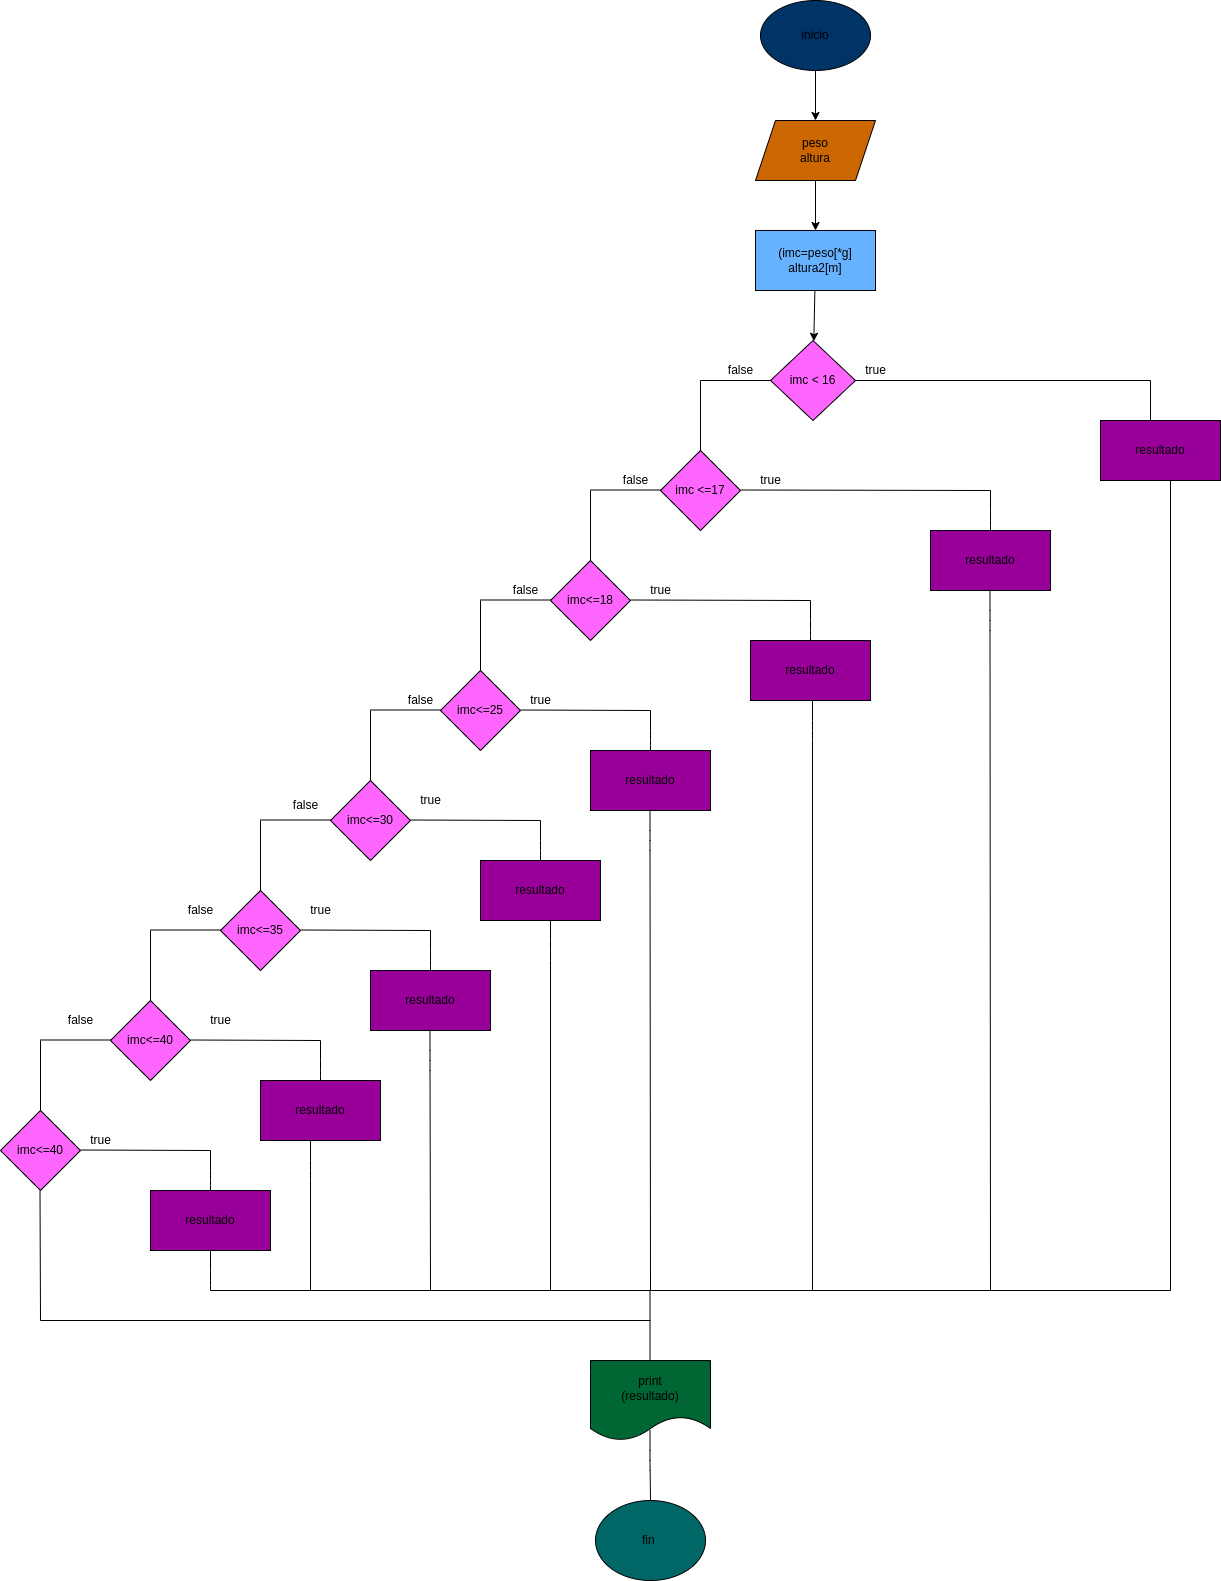

The diagram above was exported from draw.io. Its source (the exported page's mxGraphModel, read from the mxfile embedded in the PNG):
<mxGraphModel dx="1501" dy="328" grid="1" gridSize="10" guides="1" tooltips="1" connect="1" arrows="1" fold="1" page="1" pageScale="1" pageWidth="827" pageHeight="1169" math="0" shadow="0">
  <root>
    <mxCell id="0" />
    <mxCell id="1" parent="0" />
    <mxCell id="4" value="" style="edgeStyle=none;html=1;" edge="1" parent="1" source="2" target="3">
      <mxGeometry relative="1" as="geometry" />
    </mxCell>
    <mxCell id="2" value="inicio" style="ellipse;whiteSpace=wrap;html=1;fillColor=#003366;" vertex="1" parent="1">
      <mxGeometry x="170" width="110" height="70" as="geometry" />
    </mxCell>
    <mxCell id="6" value="" style="edgeStyle=none;html=1;" edge="1" parent="1" source="3" target="5">
      <mxGeometry relative="1" as="geometry" />
    </mxCell>
    <mxCell id="3" value="peso&lt;br&gt;altura" style="shape=parallelogram;perimeter=parallelogramPerimeter;whiteSpace=wrap;html=1;fixedSize=1;fillColor=#CC6600;" vertex="1" parent="1">
      <mxGeometry x="165" y="120" width="120" height="60" as="geometry" />
    </mxCell>
    <mxCell id="8" value="" style="edgeStyle=none;html=1;" edge="1" parent="1" source="5" target="7">
      <mxGeometry relative="1" as="geometry" />
    </mxCell>
    <mxCell id="5" value="(imc=peso[*g]&lt;br&gt;altura2[m]" style="whiteSpace=wrap;html=1;fillColor=#66B2FF;" vertex="1" parent="1">
      <mxGeometry x="165" y="230" width="120" height="60" as="geometry" />
    </mxCell>
    <mxCell id="7" value="imc &amp;lt; 16" style="rhombus;whiteSpace=wrap;html=1;fillColor=#FF66FF;" vertex="1" parent="1">
      <mxGeometry x="180" y="340" width="85" height="80" as="geometry" />
    </mxCell>
    <mxCell id="9" value="" style="endArrow=none;html=1;" edge="1" parent="1">
      <mxGeometry width="50" height="50" relative="1" as="geometry">
        <mxPoint x="110" y="380" as="sourcePoint" />
        <mxPoint x="180" y="380" as="targetPoint" />
      </mxGeometry>
    </mxCell>
    <mxCell id="10" value="" style="endArrow=none;html=1;" edge="1" parent="1">
      <mxGeometry width="50" height="50" relative="1" as="geometry">
        <mxPoint x="110" y="450" as="sourcePoint" />
        <mxPoint x="110" y="380" as="targetPoint" />
      </mxGeometry>
    </mxCell>
    <mxCell id="12" value="imc &amp;lt;=17" style="rhombus;whiteSpace=wrap;html=1;fillColor=#FF66FF;" vertex="1" parent="1">
      <mxGeometry x="70" y="450" width="80" height="80" as="geometry" />
    </mxCell>
    <mxCell id="13" value="" style="endArrow=none;html=1;" edge="1" parent="1">
      <mxGeometry width="50" height="50" relative="1" as="geometry">
        <mxPoint y="489.5" as="sourcePoint" />
        <mxPoint x="70" y="489.5" as="targetPoint" />
        <Array as="points">
          <mxPoint y="489.5" />
        </Array>
      </mxGeometry>
    </mxCell>
    <mxCell id="14" value="" style="endArrow=none;html=1;" edge="1" parent="1">
      <mxGeometry width="50" height="50" relative="1" as="geometry">
        <mxPoint y="560" as="sourcePoint" />
        <mxPoint y="490" as="targetPoint" />
      </mxGeometry>
    </mxCell>
    <mxCell id="15" value="imc&amp;lt;=18" style="rhombus;whiteSpace=wrap;html=1;fillColor=#FF66FF;" vertex="1" parent="1">
      <mxGeometry x="-40" y="560" width="80" height="80" as="geometry" />
    </mxCell>
    <mxCell id="16" value="" style="endArrow=none;html=1;" edge="1" parent="1">
      <mxGeometry width="50" height="50" relative="1" as="geometry">
        <mxPoint x="-110" y="599.5" as="sourcePoint" />
        <mxPoint x="-40" y="599.5" as="targetPoint" />
        <Array as="points" />
      </mxGeometry>
    </mxCell>
    <mxCell id="17" value="" style="endArrow=none;html=1;" edge="1" parent="1">
      <mxGeometry width="50" height="50" relative="1" as="geometry">
        <mxPoint x="-110" y="670" as="sourcePoint" />
        <mxPoint x="-110" y="600" as="targetPoint" />
      </mxGeometry>
    </mxCell>
    <mxCell id="18" value="imc&amp;lt;=25" style="rhombus;whiteSpace=wrap;html=1;fillColor=#FF66FF;" vertex="1" parent="1">
      <mxGeometry x="-150" y="670" width="80" height="80" as="geometry" />
    </mxCell>
    <mxCell id="22" value="" style="endArrow=none;html=1;" edge="1" parent="1">
      <mxGeometry width="50" height="50" relative="1" as="geometry">
        <mxPoint x="-220" y="709.5" as="sourcePoint" />
        <mxPoint x="-150" y="709.5" as="targetPoint" />
        <Array as="points" />
      </mxGeometry>
    </mxCell>
    <mxCell id="23" value="" style="endArrow=none;html=1;" edge="1" parent="1">
      <mxGeometry width="50" height="50" relative="1" as="geometry">
        <mxPoint x="-220" y="780" as="sourcePoint" />
        <mxPoint x="-220" y="710" as="targetPoint" />
      </mxGeometry>
    </mxCell>
    <mxCell id="24" value="imc&amp;lt;=30" style="rhombus;whiteSpace=wrap;html=1;fillColor=#FF66FF;" vertex="1" parent="1">
      <mxGeometry x="-260" y="780" width="80" height="80" as="geometry" />
    </mxCell>
    <mxCell id="25" value="" style="endArrow=none;html=1;" edge="1" parent="1">
      <mxGeometry width="50" height="50" relative="1" as="geometry">
        <mxPoint x="-330" y="819.5" as="sourcePoint" />
        <mxPoint x="-260" y="819.5" as="targetPoint" />
        <Array as="points" />
      </mxGeometry>
    </mxCell>
    <mxCell id="26" value="" style="endArrow=none;html=1;" edge="1" parent="1">
      <mxGeometry width="50" height="50" relative="1" as="geometry">
        <mxPoint x="-330" y="890" as="sourcePoint" />
        <mxPoint x="-330" y="820" as="targetPoint" />
      </mxGeometry>
    </mxCell>
    <mxCell id="27" value="imc&amp;lt;=35" style="rhombus;whiteSpace=wrap;html=1;fillColor=#FF66FF;" vertex="1" parent="1">
      <mxGeometry x="-370" y="890" width="80" height="80" as="geometry" />
    </mxCell>
    <mxCell id="28" value="" style="endArrow=none;html=1;" edge="1" parent="1">
      <mxGeometry width="50" height="50" relative="1" as="geometry">
        <mxPoint x="-440" y="929.5" as="sourcePoint" />
        <mxPoint x="-370" y="929.5" as="targetPoint" />
        <Array as="points" />
      </mxGeometry>
    </mxCell>
    <mxCell id="30" value="" style="endArrow=none;html=1;" edge="1" parent="1">
      <mxGeometry width="50" height="50" relative="1" as="geometry">
        <mxPoint x="-440" y="1000" as="sourcePoint" />
        <mxPoint x="-440" y="930" as="targetPoint" />
      </mxGeometry>
    </mxCell>
    <mxCell id="31" value="imc&amp;lt;=40" style="rhombus;whiteSpace=wrap;html=1;fillColor=#FF66FF;" vertex="1" parent="1">
      <mxGeometry x="-480" y="1000" width="80" height="80" as="geometry" />
    </mxCell>
    <mxCell id="32" value="" style="endArrow=none;html=1;" edge="1" parent="1">
      <mxGeometry width="50" height="50" relative="1" as="geometry">
        <mxPoint x="-550" y="1039.5" as="sourcePoint" />
        <mxPoint x="-480" y="1039.5" as="targetPoint" />
        <Array as="points" />
      </mxGeometry>
    </mxCell>
    <mxCell id="33" value="" style="endArrow=none;html=1;" edge="1" parent="1">
      <mxGeometry width="50" height="50" relative="1" as="geometry">
        <mxPoint x="-550" y="1110" as="sourcePoint" />
        <mxPoint x="-550" y="1040" as="targetPoint" />
      </mxGeometry>
    </mxCell>
    <mxCell id="34" value="imc&amp;lt;=40" style="rhombus;whiteSpace=wrap;html=1;fillColor=#FF66FF;" vertex="1" parent="1">
      <mxGeometry x="-590" y="1110" width="80" height="80" as="geometry" />
    </mxCell>
    <mxCell id="35" value="" style="endArrow=none;html=1;exitX=1;exitY=0.5;exitDx=0;exitDy=0;" edge="1" parent="1" source="7">
      <mxGeometry width="50" height="50" relative="1" as="geometry">
        <mxPoint x="290" y="430" as="sourcePoint" />
        <mxPoint x="560" y="380" as="targetPoint" />
      </mxGeometry>
    </mxCell>
    <mxCell id="39" value="" style="endArrow=none;html=1;" edge="1" parent="1">
      <mxGeometry width="50" height="50" relative="1" as="geometry">
        <mxPoint x="560" y="420" as="sourcePoint" />
        <mxPoint x="560" y="380" as="targetPoint" />
      </mxGeometry>
    </mxCell>
    <mxCell id="40" value="resultado" style="rounded=0;whiteSpace=wrap;html=1;fillColor=#990099;" vertex="1" parent="1">
      <mxGeometry x="510" y="420" width="120" height="60" as="geometry" />
    </mxCell>
    <mxCell id="41" value="" style="endArrow=none;html=1;" edge="1" parent="1">
      <mxGeometry width="50" height="50" relative="1" as="geometry">
        <mxPoint x="150" y="489.5" as="sourcePoint" />
        <mxPoint x="400" y="490" as="targetPoint" />
      </mxGeometry>
    </mxCell>
    <mxCell id="42" value="" style="endArrow=none;html=1;" edge="1" parent="1">
      <mxGeometry width="50" height="50" relative="1" as="geometry">
        <mxPoint x="400" y="530" as="sourcePoint" />
        <mxPoint x="400" y="490" as="targetPoint" />
        <Array as="points">
          <mxPoint x="400" y="520" />
        </Array>
      </mxGeometry>
    </mxCell>
    <mxCell id="43" value="resultado" style="rounded=0;whiteSpace=wrap;html=1;fillColor=#990099;" vertex="1" parent="1">
      <mxGeometry x="340" y="530" width="120" height="60" as="geometry" />
    </mxCell>
    <mxCell id="44" value="" style="endArrow=none;html=1;" edge="1" parent="1">
      <mxGeometry width="50" height="50" relative="1" as="geometry">
        <mxPoint x="40" y="599.5" as="sourcePoint" />
        <mxPoint x="220" y="600" as="targetPoint" />
      </mxGeometry>
    </mxCell>
    <mxCell id="45" value="" style="endArrow=none;html=1;" edge="1" parent="1">
      <mxGeometry width="50" height="50" relative="1" as="geometry">
        <mxPoint x="220" y="640" as="sourcePoint" />
        <mxPoint x="220" y="600" as="targetPoint" />
        <Array as="points">
          <mxPoint x="220" y="630" />
        </Array>
      </mxGeometry>
    </mxCell>
    <mxCell id="46" value="resultado" style="rounded=0;whiteSpace=wrap;html=1;fillColor=#990099;" vertex="1" parent="1">
      <mxGeometry x="160" y="640" width="120" height="60" as="geometry" />
    </mxCell>
    <mxCell id="47" value="" style="endArrow=none;html=1;" edge="1" parent="1">
      <mxGeometry width="50" height="50" relative="1" as="geometry">
        <mxPoint x="-70" y="709.5" as="sourcePoint" />
        <mxPoint x="60" y="710" as="targetPoint" />
      </mxGeometry>
    </mxCell>
    <mxCell id="48" value="" style="endArrow=none;html=1;" edge="1" parent="1">
      <mxGeometry width="50" height="50" relative="1" as="geometry">
        <mxPoint x="60" y="750" as="sourcePoint" />
        <mxPoint x="60" y="710" as="targetPoint" />
        <Array as="points">
          <mxPoint x="60" y="740" />
        </Array>
      </mxGeometry>
    </mxCell>
    <mxCell id="49" value="resultado" style="rounded=0;whiteSpace=wrap;html=1;fillColor=#990099;" vertex="1" parent="1">
      <mxGeometry y="750" width="120" height="60" as="geometry" />
    </mxCell>
    <mxCell id="50" value="" style="endArrow=none;html=1;" edge="1" parent="1">
      <mxGeometry width="50" height="50" relative="1" as="geometry">
        <mxPoint x="-180" y="819.5" as="sourcePoint" />
        <mxPoint x="-50" y="820" as="targetPoint" />
      </mxGeometry>
    </mxCell>
    <mxCell id="51" value="" style="endArrow=none;html=1;" edge="1" parent="1">
      <mxGeometry width="50" height="50" relative="1" as="geometry">
        <mxPoint x="-50" y="860" as="sourcePoint" />
        <mxPoint x="-50" y="820" as="targetPoint" />
        <Array as="points">
          <mxPoint x="-50" y="850" />
        </Array>
      </mxGeometry>
    </mxCell>
    <mxCell id="52" value="resultado" style="rounded=0;whiteSpace=wrap;html=1;fillColor=#990099;" vertex="1" parent="1">
      <mxGeometry x="-110" y="860" width="120" height="60" as="geometry" />
    </mxCell>
    <mxCell id="53" value="" style="endArrow=none;html=1;" edge="1" parent="1">
      <mxGeometry width="50" height="50" relative="1" as="geometry">
        <mxPoint x="-290" y="929.5" as="sourcePoint" />
        <mxPoint x="-160" y="930" as="targetPoint" />
      </mxGeometry>
    </mxCell>
    <mxCell id="54" value="" style="endArrow=none;html=1;" edge="1" parent="1">
      <mxGeometry width="50" height="50" relative="1" as="geometry">
        <mxPoint x="-160" y="970" as="sourcePoint" />
        <mxPoint x="-160" y="930" as="targetPoint" />
        <Array as="points">
          <mxPoint x="-160" y="960" />
        </Array>
      </mxGeometry>
    </mxCell>
    <mxCell id="55" value="resultado" style="rounded=0;whiteSpace=wrap;html=1;fillColor=#990099;" vertex="1" parent="1">
      <mxGeometry x="-220" y="970" width="120" height="60" as="geometry" />
    </mxCell>
    <mxCell id="56" value="" style="endArrow=none;html=1;" edge="1" parent="1">
      <mxGeometry width="50" height="50" relative="1" as="geometry">
        <mxPoint x="-400" y="1039.5" as="sourcePoint" />
        <mxPoint x="-270" y="1040" as="targetPoint" />
      </mxGeometry>
    </mxCell>
    <mxCell id="57" value="" style="endArrow=none;html=1;" edge="1" parent="1">
      <mxGeometry width="50" height="50" relative="1" as="geometry">
        <mxPoint x="-270" y="1080" as="sourcePoint" />
        <mxPoint x="-270" y="1040" as="targetPoint" />
        <Array as="points">
          <mxPoint x="-270" y="1070" />
        </Array>
      </mxGeometry>
    </mxCell>
    <mxCell id="58" value="resultado" style="rounded=0;whiteSpace=wrap;html=1;fillColor=#990099;" vertex="1" parent="1">
      <mxGeometry x="-330" y="1080" width="120" height="60" as="geometry" />
    </mxCell>
    <mxCell id="59" value="" style="endArrow=none;html=1;" edge="1" parent="1">
      <mxGeometry width="50" height="50" relative="1" as="geometry">
        <mxPoint x="-510" y="1149.5" as="sourcePoint" />
        <mxPoint x="-380" y="1150" as="targetPoint" />
      </mxGeometry>
    </mxCell>
    <mxCell id="60" value="" style="endArrow=none;html=1;" edge="1" parent="1">
      <mxGeometry width="50" height="50" relative="1" as="geometry">
        <mxPoint x="-380" y="1190" as="sourcePoint" />
        <mxPoint x="-380" y="1150" as="targetPoint" />
        <Array as="points">
          <mxPoint x="-380" y="1180" />
        </Array>
      </mxGeometry>
    </mxCell>
    <mxCell id="61" value="resultado" style="rounded=0;whiteSpace=wrap;html=1;fillColor=#990099;" vertex="1" parent="1">
      <mxGeometry x="-440" y="1190" width="120" height="60" as="geometry" />
    </mxCell>
    <mxCell id="62" value="" style="endArrow=none;html=1;" edge="1" parent="1">
      <mxGeometry width="50" height="50" relative="1" as="geometry">
        <mxPoint x="580" y="1290" as="sourcePoint" />
        <mxPoint x="580" y="480" as="targetPoint" />
      </mxGeometry>
    </mxCell>
    <mxCell id="63" value="" style="endArrow=none;html=1;" edge="1" parent="1">
      <mxGeometry width="50" height="50" relative="1" as="geometry">
        <mxPoint x="-380" y="1290" as="sourcePoint" />
        <mxPoint x="-380" y="1250" as="targetPoint" />
        <Array as="points">
          <mxPoint x="-380" y="1280" />
        </Array>
      </mxGeometry>
    </mxCell>
    <mxCell id="64" value="" style="endArrow=none;html=1;" edge="1" parent="1">
      <mxGeometry width="50" height="50" relative="1" as="geometry">
        <mxPoint x="-380" y="1290" as="sourcePoint" />
        <mxPoint x="580" y="1290" as="targetPoint" />
      </mxGeometry>
    </mxCell>
    <mxCell id="65" value="" style="endArrow=none;html=1;" edge="1" parent="1">
      <mxGeometry width="50" height="50" relative="1" as="geometry">
        <mxPoint x="-280" y="1290" as="sourcePoint" />
        <mxPoint x="-280" y="1140" as="targetPoint" />
        <Array as="points">
          <mxPoint x="-280" y="1170" />
        </Array>
      </mxGeometry>
    </mxCell>
    <mxCell id="66" value="" style="endArrow=none;html=1;" edge="1" parent="1">
      <mxGeometry width="50" height="50" relative="1" as="geometry">
        <mxPoint x="-160" y="1290" as="sourcePoint" />
        <mxPoint x="-160.5" y="1030" as="targetPoint" />
        <Array as="points">
          <mxPoint x="-160.5" y="1060" />
        </Array>
      </mxGeometry>
    </mxCell>
    <mxCell id="67" value="" style="endArrow=none;html=1;" edge="1" parent="1">
      <mxGeometry width="50" height="50" relative="1" as="geometry">
        <mxPoint x="-40" y="1290" as="sourcePoint" />
        <mxPoint x="-40" y="920" as="targetPoint" />
        <Array as="points">
          <mxPoint x="-40" y="950" />
        </Array>
      </mxGeometry>
    </mxCell>
    <mxCell id="68" value="" style="endArrow=none;html=1;" edge="1" parent="1">
      <mxGeometry width="50" height="50" relative="1" as="geometry">
        <mxPoint x="60" y="1290" as="sourcePoint" />
        <mxPoint x="59.5" y="810" as="targetPoint" />
        <Array as="points">
          <mxPoint x="59.5" y="840" />
        </Array>
      </mxGeometry>
    </mxCell>
    <mxCell id="69" value="" style="endArrow=none;html=1;" edge="1" parent="1">
      <mxGeometry width="50" height="50" relative="1" as="geometry">
        <mxPoint x="222" y="1290" as="sourcePoint" />
        <mxPoint x="222" y="700" as="targetPoint" />
        <Array as="points">
          <mxPoint x="222" y="730" />
        </Array>
      </mxGeometry>
    </mxCell>
    <mxCell id="70" value="" style="endArrow=none;html=1;" edge="1" parent="1">
      <mxGeometry width="50" height="50" relative="1" as="geometry">
        <mxPoint x="400" y="1290" as="sourcePoint" />
        <mxPoint x="399.5" y="590" as="targetPoint" />
        <Array as="points">
          <mxPoint x="399.5" y="620" />
        </Array>
      </mxGeometry>
    </mxCell>
    <mxCell id="71" value="" style="endArrow=none;html=1;" edge="1" parent="1">
      <mxGeometry width="50" height="50" relative="1" as="geometry">
        <mxPoint x="-550" y="1320" as="sourcePoint" />
        <mxPoint x="-550.5" y="1190" as="targetPoint" />
      </mxGeometry>
    </mxCell>
    <mxCell id="72" value="" style="endArrow=none;html=1;" edge="1" parent="1">
      <mxGeometry width="50" height="50" relative="1" as="geometry">
        <mxPoint x="-550" y="1320" as="sourcePoint" />
        <mxPoint x="60" y="1320" as="targetPoint" />
      </mxGeometry>
    </mxCell>
    <mxCell id="73" value="" style="endArrow=none;html=1;" edge="1" parent="1">
      <mxGeometry width="50" height="50" relative="1" as="geometry">
        <mxPoint x="59.5" y="1360" as="sourcePoint" />
        <mxPoint x="59.5" y="1290" as="targetPoint" />
      </mxGeometry>
    </mxCell>
    <mxCell id="74" value="print&lt;br&gt;(resultado)" style="shape=document;whiteSpace=wrap;html=1;boundedLbl=1;fillColor=#006633;" vertex="1" parent="1">
      <mxGeometry y="1360" width="120" height="80" as="geometry" />
    </mxCell>
    <mxCell id="75" value="" style="endArrow=none;html=1;" edge="1" parent="1">
      <mxGeometry width="50" height="50" relative="1" as="geometry">
        <mxPoint x="60" y="1500" as="sourcePoint" />
        <mxPoint x="59.5" y="1430" as="targetPoint" />
        <Array as="points">
          <mxPoint x="59.5" y="1460" />
        </Array>
      </mxGeometry>
    </mxCell>
    <mxCell id="76" value="fin&amp;nbsp;" style="ellipse;whiteSpace=wrap;html=1;fillColor=#006666;" vertex="1" parent="1">
      <mxGeometry x="5" y="1500" width="110" height="80" as="geometry" />
    </mxCell>
    <mxCell id="78" value="false" style="text;html=1;align=center;verticalAlign=middle;resizable=0;points=[];autosize=1;strokeColor=none;fillColor=none;" vertex="1" parent="1">
      <mxGeometry x="125" y="355" width="50" height="30" as="geometry" />
    </mxCell>
    <mxCell id="80" value="true" style="text;html=1;align=center;verticalAlign=middle;resizable=0;points=[];autosize=1;strokeColor=none;fillColor=none;" vertex="1" parent="1">
      <mxGeometry x="265" y="355" width="40" height="30" as="geometry" />
    </mxCell>
    <mxCell id="81" value="false" style="text;html=1;align=center;verticalAlign=middle;resizable=0;points=[];autosize=1;strokeColor=none;fillColor=none;" vertex="1" parent="1">
      <mxGeometry x="20" y="465" width="50" height="30" as="geometry" />
    </mxCell>
    <mxCell id="82" value="true" style="text;html=1;align=center;verticalAlign=middle;resizable=0;points=[];autosize=1;strokeColor=none;fillColor=none;" vertex="1" parent="1">
      <mxGeometry x="160" y="465" width="40" height="30" as="geometry" />
    </mxCell>
    <mxCell id="83" value="false" style="text;html=1;align=center;verticalAlign=middle;resizable=0;points=[];autosize=1;strokeColor=none;fillColor=none;" vertex="1" parent="1">
      <mxGeometry x="-90" y="575" width="50" height="30" as="geometry" />
    </mxCell>
    <mxCell id="84" value="true" style="text;html=1;align=center;verticalAlign=middle;resizable=0;points=[];autosize=1;strokeColor=none;fillColor=none;" vertex="1" parent="1">
      <mxGeometry x="50" y="575" width="40" height="30" as="geometry" />
    </mxCell>
    <mxCell id="85" value="false" style="text;html=1;align=center;verticalAlign=middle;resizable=0;points=[];autosize=1;strokeColor=none;fillColor=none;" vertex="1" parent="1">
      <mxGeometry x="-195" y="685" width="50" height="30" as="geometry" />
    </mxCell>
    <mxCell id="86" value="true" style="text;html=1;align=center;verticalAlign=middle;resizable=0;points=[];autosize=1;strokeColor=none;fillColor=none;" vertex="1" parent="1">
      <mxGeometry x="-70" y="685" width="40" height="30" as="geometry" />
    </mxCell>
    <mxCell id="87" value="false" style="text;html=1;align=center;verticalAlign=middle;resizable=0;points=[];autosize=1;strokeColor=none;fillColor=none;" vertex="1" parent="1">
      <mxGeometry x="-310" y="790" width="50" height="30" as="geometry" />
    </mxCell>
    <mxCell id="88" value="true" style="text;html=1;align=center;verticalAlign=middle;resizable=0;points=[];autosize=1;strokeColor=none;fillColor=none;" vertex="1" parent="1">
      <mxGeometry x="-180" y="785" width="40" height="30" as="geometry" />
    </mxCell>
    <mxCell id="89" value="false" style="text;html=1;align=center;verticalAlign=middle;resizable=0;points=[];autosize=1;strokeColor=none;fillColor=none;" vertex="1" parent="1">
      <mxGeometry x="-415" y="895" width="50" height="30" as="geometry" />
    </mxCell>
    <mxCell id="90" value="true" style="text;html=1;align=center;verticalAlign=middle;resizable=0;points=[];autosize=1;strokeColor=none;fillColor=none;" vertex="1" parent="1">
      <mxGeometry x="-290" y="895" width="40" height="30" as="geometry" />
    </mxCell>
    <mxCell id="91" value="false" style="text;html=1;align=center;verticalAlign=middle;resizable=0;points=[];autosize=1;strokeColor=none;fillColor=none;" vertex="1" parent="1">
      <mxGeometry x="-535" y="1005" width="50" height="30" as="geometry" />
    </mxCell>
    <mxCell id="92" value="true" style="text;html=1;align=center;verticalAlign=middle;resizable=0;points=[];autosize=1;strokeColor=none;fillColor=none;" vertex="1" parent="1">
      <mxGeometry x="-390" y="1005" width="40" height="30" as="geometry" />
    </mxCell>
    <mxCell id="93" value="true" style="text;html=1;align=center;verticalAlign=middle;resizable=0;points=[];autosize=1;strokeColor=none;fillColor=none;" vertex="1" parent="1">
      <mxGeometry x="-510" y="1125" width="40" height="30" as="geometry" />
    </mxCell>
  </root>
</mxGraphModel>